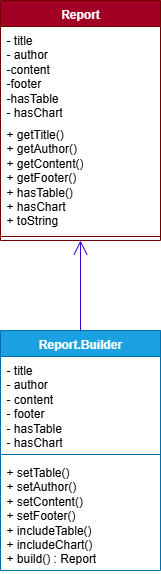

The diagram above was exported from draw.io. Its source (the exported page's mxGraphModel, read from the mxfile embedded in the PNG):
<mxGraphModel dx="1034" dy="666" grid="1" gridSize="10" guides="1" tooltips="1" connect="1" arrows="1" fold="1" page="1" pageScale="1" pageWidth="827" pageHeight="1169" math="0" shadow="0">
  <root>
    <mxCell id="0" />
    <mxCell id="1" parent="0" />
    <mxCell id="ZSeE8960UZyBO6Jrbm5N-1" value="Report" style="swimlane;fontStyle=1;align=center;verticalAlign=top;childLayout=stackLayout;horizontal=1;startSize=26;horizontalStack=0;resizeParent=1;resizeParentMax=0;resizeLast=0;collapsible=1;marginBottom=0;whiteSpace=wrap;html=1;fillColor=#a20025;fontColor=#ffffff;strokeColor=#6F0000;" vertex="1" parent="1">
      <mxGeometry x="300" y="80" width="160" height="240" as="geometry" />
    </mxCell>
    <mxCell id="ZSeE8960UZyBO6Jrbm5N-2" value="- title&lt;div&gt;- author&lt;/div&gt;&lt;div&gt;-content&lt;/div&gt;&lt;div&gt;-footer&lt;/div&gt;&lt;div&gt;-hasTable&lt;/div&gt;&lt;div&gt;- hasChart&lt;/div&gt;" style="text;align=left;verticalAlign=top;spacingLeft=4;spacingRight=4;overflow=hidden;rotatable=0;points=[[0,0.5],[1,0.5]];portConstraint=eastwest;whiteSpace=wrap;html=1;" vertex="1" parent="ZSeE8960UZyBO6Jrbm5N-1">
      <mxGeometry y="26" width="160" height="94" as="geometry" />
    </mxCell>
    <mxCell id="ZSeE8960UZyBO6Jrbm5N-4" value="+ getTitle()&lt;div&gt;+ getAuthor()&lt;/div&gt;&lt;div&gt;+ getContent()&lt;/div&gt;&lt;div&gt;+ getFooter()&lt;/div&gt;&lt;div&gt;+ hasTable()&lt;/div&gt;&lt;div&gt;+ hasChart&lt;/div&gt;&lt;div&gt;+ toString&lt;/div&gt;" style="text;strokeColor=none;fillColor=none;align=left;verticalAlign=top;spacingLeft=4;spacingRight=4;overflow=hidden;rotatable=0;points=[[0,0.5],[1,0.5]];portConstraint=eastwest;whiteSpace=wrap;html=1;" vertex="1" parent="ZSeE8960UZyBO6Jrbm5N-1">
      <mxGeometry y="120" width="160" height="112" as="geometry" />
    </mxCell>
    <mxCell id="ZSeE8960UZyBO6Jrbm5N-3" value="" style="line;strokeWidth=1;fillColor=none;align=left;verticalAlign=middle;spacingTop=-1;spacingLeft=3;spacingRight=3;rotatable=0;labelPosition=right;points=[];portConstraint=eastwest;strokeColor=inherit;" vertex="1" parent="ZSeE8960UZyBO6Jrbm5N-1">
      <mxGeometry y="232" width="160" height="8" as="geometry" />
    </mxCell>
    <mxCell id="ZSeE8960UZyBO6Jrbm5N-5" value="Report.Builder" style="swimlane;fontStyle=1;align=center;verticalAlign=top;childLayout=stackLayout;horizontal=1;startSize=26;horizontalStack=0;resizeParent=1;resizeParentMax=0;resizeLast=0;collapsible=1;marginBottom=0;whiteSpace=wrap;html=1;fillColor=#1ba1e2;fontColor=#ffffff;strokeColor=#006EAF;" vertex="1" parent="1">
      <mxGeometry x="300" y="410" width="160" height="240" as="geometry" />
    </mxCell>
    <mxCell id="ZSeE8960UZyBO6Jrbm5N-6" value="- title&lt;div&gt;- author&lt;/div&gt;&lt;div&gt;- content&lt;/div&gt;&lt;div&gt;- footer&lt;/div&gt;&lt;div&gt;- hasTable&lt;/div&gt;&lt;div&gt;- hasChart&lt;/div&gt;" style="text;strokeColor=none;fillColor=none;align=left;verticalAlign=top;spacingLeft=4;spacingRight=4;overflow=hidden;rotatable=0;points=[[0,0.5],[1,0.5]];portConstraint=eastwest;whiteSpace=wrap;html=1;" vertex="1" parent="ZSeE8960UZyBO6Jrbm5N-5">
      <mxGeometry y="26" width="160" height="94" as="geometry" />
    </mxCell>
    <mxCell id="ZSeE8960UZyBO6Jrbm5N-7" value="" style="line;strokeWidth=1;fillColor=none;align=left;verticalAlign=middle;spacingTop=-1;spacingLeft=3;spacingRight=3;rotatable=0;labelPosition=right;points=[];portConstraint=eastwest;strokeColor=inherit;" vertex="1" parent="ZSeE8960UZyBO6Jrbm5N-5">
      <mxGeometry y="120" width="160" height="8" as="geometry" />
    </mxCell>
    <mxCell id="ZSeE8960UZyBO6Jrbm5N-8" value="+ setTable()&lt;div&gt;+ setAuthor()&lt;/div&gt;&lt;div&gt;+ setContent()&lt;/div&gt;&lt;div&gt;+ setFooter()&lt;/div&gt;&lt;div&gt;+ includeTable()&lt;/div&gt;&lt;div&gt;+ includeChart()&lt;/div&gt;&lt;div&gt;+ build() : Report&lt;/div&gt;" style="text;strokeColor=none;fillColor=none;align=left;verticalAlign=top;spacingLeft=4;spacingRight=4;overflow=hidden;rotatable=0;points=[[0,0.5],[1,0.5]];portConstraint=eastwest;whiteSpace=wrap;html=1;" vertex="1" parent="ZSeE8960UZyBO6Jrbm5N-5">
      <mxGeometry y="128" width="160" height="112" as="geometry" />
    </mxCell>
    <mxCell id="ZSeE8960UZyBO6Jrbm5N-9" value="" style="endArrow=open;endFill=1;endSize=12;html=1;rounded=0;exitX=0.5;exitY=0;exitDx=0;exitDy=0;entryX=0.5;entryY=1;entryDx=0;entryDy=0;fillColor=#6a00ff;strokeColor=#3700CC;" edge="1" parent="1" source="ZSeE8960UZyBO6Jrbm5N-5" target="ZSeE8960UZyBO6Jrbm5N-1">
      <mxGeometry width="160" relative="1" as="geometry">
        <mxPoint x="330" y="350" as="sourcePoint" />
        <mxPoint x="379" y="340" as="targetPoint" />
      </mxGeometry>
    </mxCell>
  </root>
</mxGraphModel>